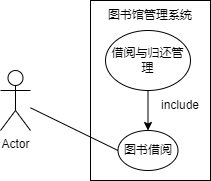

The diagram above was exported from draw.io. Its source (the exported page's mxGraphModel, read from the mxfile embedded in the PNG):
<mxGraphModel dx="706" dy="648" grid="1" gridSize="10" guides="1" tooltips="1" connect="1" arrows="1" fold="1" page="1" pageScale="1" pageWidth="827" pageHeight="1169" math="0" shadow="0">
  <root>
    <mxCell id="0" />
    <mxCell id="1" parent="0" />
    <mxCell id="Kr7rRAWS7G55Hc4RYbng-1" value="Actor" style="shape=umlActor;verticalLabelPosition=bottom;verticalAlign=top;html=1;outlineConnect=0;" vertex="1" parent="1">
      <mxGeometry x="160" y="190" width="30" height="60" as="geometry" />
    </mxCell>
    <mxCell id="Kr7rRAWS7G55Hc4RYbng-2" value="" style="rounded=0;whiteSpace=wrap;html=1;" vertex="1" parent="1">
      <mxGeometry x="250" y="120" width="120" height="180" as="geometry" />
    </mxCell>
    <mxCell id="Kr7rRAWS7G55Hc4RYbng-4" value="图书馆管理系统" style="text;html=1;align=center;verticalAlign=middle;whiteSpace=wrap;rounded=0;" vertex="1" parent="1">
      <mxGeometry x="265" y="120" width="90" height="30" as="geometry" />
    </mxCell>
    <mxCell id="Kr7rRAWS7G55Hc4RYbng-5" value="借阅与归还管理" style="ellipse;whiteSpace=wrap;html=1;" vertex="1" parent="1">
      <mxGeometry x="265" y="150" width="85" height="60" as="geometry" />
    </mxCell>
    <mxCell id="Kr7rRAWS7G55Hc4RYbng-6" value="" style="endArrow=classic;html=1;rounded=0;exitX=0.5;exitY=1;exitDx=0;exitDy=0;entryX=0.5;entryY=0;entryDx=0;entryDy=0;" edge="1" parent="1" source="Kr7rRAWS7G55Hc4RYbng-5" target="Kr7rRAWS7G55Hc4RYbng-7">
      <mxGeometry width="50" height="50" relative="1" as="geometry">
        <mxPoint x="470" y="300" as="sourcePoint" />
        <mxPoint x="520" y="250" as="targetPoint" />
      </mxGeometry>
    </mxCell>
    <mxCell id="Kr7rRAWS7G55Hc4RYbng-7" value="图书借阅" style="ellipse;whiteSpace=wrap;html=1;" vertex="1" parent="1">
      <mxGeometry x="277.5" y="250" width="60" height="40" as="geometry" />
    </mxCell>
    <mxCell id="Kr7rRAWS7G55Hc4RYbng-8" value="include" style="text;html=1;align=center;verticalAlign=middle;whiteSpace=wrap;rounded=0;" vertex="1" parent="1">
      <mxGeometry x="310" y="210" width="60" height="30" as="geometry" />
    </mxCell>
    <mxCell id="Kr7rRAWS7G55Hc4RYbng-9" value="" style="endArrow=none;html=1;rounded=0;entryX=0;entryY=0.5;entryDx=0;entryDy=0;" edge="1" parent="1" source="Kr7rRAWS7G55Hc4RYbng-1" target="Kr7rRAWS7G55Hc4RYbng-7">
      <mxGeometry width="50" height="50" relative="1" as="geometry">
        <mxPoint x="340" y="360" as="sourcePoint" />
        <mxPoint x="390" y="310" as="targetPoint" />
      </mxGeometry>
    </mxCell>
  </root>
</mxGraphModel>